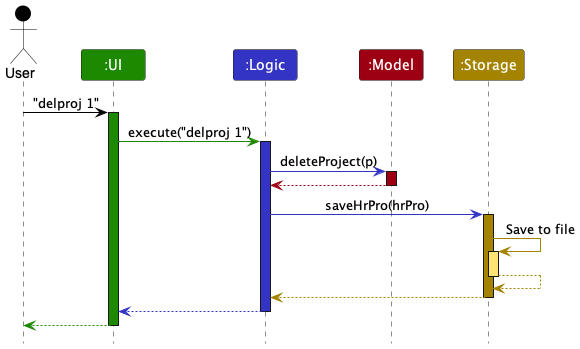

The diagram above was rendered by PlantUML. Its source (embedded in the PNG):
@startuml
!include style.puml

Actor User as user USER_COLOR
Participant ":UI" as ui UI_COLOR
Participant ":Logic" as logic LOGIC_COLOR
Participant ":Model" as model MODEL_COLOR
Participant ":Storage" as storage STORAGE_COLOR

user -[USER_COLOR]> ui : "delproj 1"
activate ui UI_COLOR

ui -[UI_COLOR]> logic : execute("delproj 1")
activate logic LOGIC_COLOR

logic -[LOGIC_COLOR]> model : deleteProject(p)
activate model MODEL_COLOR

model -[MODEL_COLOR]-> logic
deactivate model

logic -[LOGIC_COLOR]> storage : saveHrPro(hrPro)
activate storage STORAGE_COLOR

storage -[STORAGE_COLOR]> storage : Save to file
activate storage STORAGE_COLOR_T1
storage --[STORAGE_COLOR]> storage
deactivate storage

storage --[STORAGE_COLOR]> logic
deactivate storage

logic --[LOGIC_COLOR]> ui
deactivate logic

ui--[UI_COLOR]> user
deactivate ui
@enduml